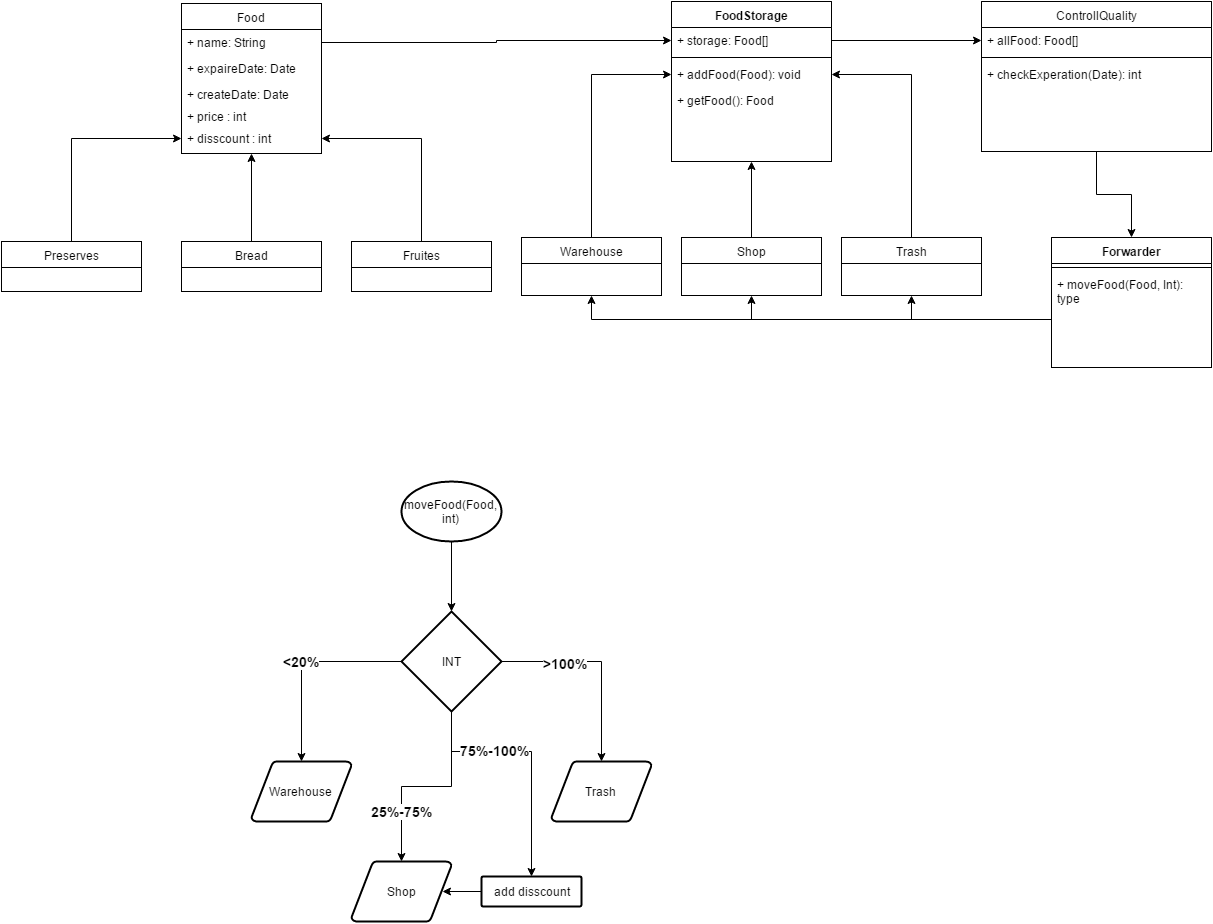

The diagram above was exported from draw.io. Its source (the exported page's mxGraphModel, read from the mxfile embedded in the PNG):
<mxGraphModel dx="1114" dy="931" grid="1" gridSize="10" guides="1" tooltips="1" connect="1" arrows="1" fold="1" page="0" pageScale="1.5" pageWidth="826" pageHeight="1169" background="#ffffff" math="0" shadow="0">
  <root>
    <mxCell id="0" style=";html=1;" />
    <mxCell id="1" style=";html=1;" parent="0" />
    <mxCell id="80" value="Food" style="swimlane;html=1;fontStyle=0;childLayout=stackLayout;horizontal=1;startSize=26;fillColor=none;horizontalStack=0;resizeParent=1;resizeLast=0;collapsible=1;marginBottom=0;swimlaneFillColor=#ffffff;" parent="1" vertex="1">
      <mxGeometry x="270" y="-158" width="140" height="150" as="geometry" />
    </mxCell>
    <mxCell id="81" value="+ name: String" style="text;html=1;strokeColor=none;fillColor=none;align=left;verticalAlign=top;spacingLeft=4;spacingRight=4;whiteSpace=wrap;overflow=hidden;rotatable=0;points=[[0,0.5],[1,0.5]];portConstraint=eastwest;" parent="80" vertex="1">
      <mxGeometry y="26" width="140" height="26" as="geometry" />
    </mxCell>
    <mxCell id="82" value="+ expaireDate: Date" style="text;html=1;strokeColor=none;fillColor=none;align=left;verticalAlign=top;spacingLeft=4;spacingRight=4;whiteSpace=wrap;overflow=hidden;rotatable=0;points=[[0,0.5],[1,0.5]];portConstraint=eastwest;" parent="80" vertex="1">
      <mxGeometry y="52" width="140" height="26" as="geometry" />
    </mxCell>
    <mxCell id="83" value="+ createDate: Date" style="text;html=1;strokeColor=none;fillColor=none;align=left;verticalAlign=top;spacingLeft=4;spacingRight=4;whiteSpace=wrap;overflow=hidden;rotatable=0;points=[[0,0.5],[1,0.5]];portConstraint=eastwest;" parent="80" vertex="1">
      <mxGeometry y="78" width="140" height="22" as="geometry" />
    </mxCell>
    <mxCell id="86" value="+ price : int" style="text;html=1;strokeColor=none;fillColor=none;align=left;verticalAlign=top;spacingLeft=4;spacingRight=4;whiteSpace=wrap;overflow=hidden;rotatable=0;points=[[0,0.5],[1,0.5]];portConstraint=eastwest;" parent="80" vertex="1">
      <mxGeometry y="100" width="140" height="22" as="geometry" />
    </mxCell>
    <mxCell id="85" value="+ disscount : int" style="text;html=1;strokeColor=none;fillColor=none;align=left;verticalAlign=top;spacingLeft=4;spacingRight=4;whiteSpace=wrap;overflow=hidden;rotatable=0;points=[[0,0.5],[1,0.5]];portConstraint=eastwest;" parent="80" vertex="1">
      <mxGeometry y="122" width="140" height="26" as="geometry" />
    </mxCell>
    <mxCell id="96" style="edgeStyle=orthogonalEdgeStyle;rounded=0;html=1;exitX=0.5;exitY=0;jettySize=auto;orthogonalLoop=1;" parent="1" source="88" target="85" edge="1">
      <mxGeometry relative="1" as="geometry" />
    </mxCell>
    <mxCell id="88" value="Preserves" style="swimlane;html=1;fontStyle=0;childLayout=stackLayout;horizontal=1;startSize=26;fillColor=none;horizontalStack=0;resizeParent=1;resizeLast=0;collapsible=1;marginBottom=0;swimlaneFillColor=#ffffff;" parent="1" vertex="1">
      <mxGeometry x="90" y="80" width="140" height="50" as="geometry" />
    </mxCell>
    <mxCell id="97" style="edgeStyle=orthogonalEdgeStyle;rounded=0;html=1;exitX=0.5;exitY=0;jettySize=auto;orthogonalLoop=1;" parent="1" source="92" target="80" edge="1">
      <mxGeometry relative="1" as="geometry" />
    </mxCell>
    <mxCell id="92" value="Bread" style="swimlane;html=1;fontStyle=0;childLayout=stackLayout;horizontal=1;startSize=26;fillColor=none;horizontalStack=0;resizeParent=1;resizeLast=0;collapsible=1;marginBottom=0;swimlaneFillColor=#ffffff;" parent="1" vertex="1">
      <mxGeometry x="270" y="80" width="140" height="50" as="geometry" />
    </mxCell>
    <mxCell id="98" style="edgeStyle=orthogonalEdgeStyle;rounded=0;html=1;exitX=0.5;exitY=0;entryX=1;entryY=0.5;jettySize=auto;orthogonalLoop=1;" parent="1" source="93" target="85" edge="1">
      <mxGeometry relative="1" as="geometry" />
    </mxCell>
    <mxCell id="93" value="Fruites" style="swimlane;html=1;fontStyle=0;childLayout=stackLayout;horizontal=1;startSize=26;fillColor=none;horizontalStack=0;resizeParent=1;resizeLast=0;collapsible=1;marginBottom=0;swimlaneFillColor=#ffffff;" parent="1" vertex="1">
      <mxGeometry x="440" y="80" width="140" height="50" as="geometry" />
    </mxCell>
    <mxCell id="134" style="edgeStyle=orthogonalEdgeStyle;rounded=0;html=1;exitX=0.5;exitY=0;entryX=0;entryY=0.5;jettySize=auto;orthogonalLoop=1;" edge="1" parent="1" source="100" target="126">
      <mxGeometry relative="1" as="geometry" />
    </mxCell>
    <mxCell id="100" value="Warehouse" style="swimlane;html=1;fontStyle=0;childLayout=stackLayout;horizontal=1;startSize=26;fillColor=none;horizontalStack=0;resizeParent=1;resizeLast=0;collapsible=1;marginBottom=0;swimlaneFillColor=#ffffff;" parent="1" vertex="1">
      <mxGeometry x="610" y="76" width="140" height="58" as="geometry" />
    </mxCell>
    <mxCell id="137" style="edgeStyle=orthogonalEdgeStyle;rounded=0;html=1;exitX=0.5;exitY=0;entryX=0.5;entryY=1;jettySize=auto;orthogonalLoop=1;" edge="1" parent="1" source="104" target="122">
      <mxGeometry relative="1" as="geometry" />
    </mxCell>
    <mxCell id="104" value="Shop" style="swimlane;html=1;fontStyle=0;childLayout=stackLayout;horizontal=1;startSize=26;fillColor=none;horizontalStack=0;resizeParent=1;resizeLast=0;collapsible=1;marginBottom=0;swimlaneFillColor=#ffffff;" parent="1" vertex="1">
      <mxGeometry x="770" y="76" width="140" height="58" as="geometry" />
    </mxCell>
    <mxCell id="136" style="edgeStyle=orthogonalEdgeStyle;rounded=0;html=1;exitX=0.5;exitY=0;entryX=1;entryY=0.5;jettySize=auto;orthogonalLoop=1;" edge="1" parent="1" source="106" target="126">
      <mxGeometry relative="1" as="geometry" />
    </mxCell>
    <mxCell id="106" value="Trash" style="swimlane;html=1;fontStyle=0;childLayout=stackLayout;horizontal=1;startSize=26;fillColor=none;horizontalStack=0;resizeParent=1;resizeLast=0;collapsible=1;marginBottom=0;swimlaneFillColor=#ffffff;" parent="1" vertex="1">
      <mxGeometry x="930" y="76" width="140" height="58" as="geometry" />
    </mxCell>
    <mxCell id="141" style="edgeStyle=orthogonalEdgeStyle;rounded=0;html=1;exitX=0.5;exitY=1;entryX=0.5;entryY=0;jettySize=auto;orthogonalLoop=1;" edge="1" parent="1" source="108" target="128">
      <mxGeometry relative="1" as="geometry" />
    </mxCell>
    <mxCell id="108" value="&lt;span style=&quot;font-weight: normal&quot;&gt;ControllQuality&lt;/span&gt;" style="swimlane;html=1;fontStyle=1;align=center;verticalAlign=top;childLayout=stackLayout;horizontal=1;startSize=26;horizontalStack=0;resizeParent=1;resizeLast=0;collapsible=1;marginBottom=0;swimlaneFillColor=#ffffff;" parent="1" vertex="1">
      <mxGeometry x="1070" y="-160" width="230" height="150" as="geometry" />
    </mxCell>
    <mxCell id="109" value="+ allFood: Food[]" style="text;html=1;strokeColor=none;fillColor=none;align=left;verticalAlign=top;spacingLeft=4;spacingRight=4;whiteSpace=wrap;overflow=hidden;rotatable=0;points=[[0,0.5],[1,0.5]];portConstraint=eastwest;" parent="108" vertex="1">
      <mxGeometry y="26" width="230" height="26" as="geometry" />
    </mxCell>
    <mxCell id="110" value="" style="line;html=1;strokeWidth=1;fillColor=none;align=left;verticalAlign=middle;spacingTop=-1;spacingLeft=3;spacingRight=3;rotatable=0;labelPosition=right;points=[];portConstraint=eastwest;" parent="108" vertex="1">
      <mxGeometry y="52" width="230" height="8" as="geometry" />
    </mxCell>
    <mxCell id="111" value="+ checkExperation(Date): int" style="text;html=1;strokeColor=none;fillColor=none;align=left;verticalAlign=top;spacingLeft=4;spacingRight=4;whiteSpace=wrap;overflow=hidden;rotatable=0;points=[[0,0.5],[1,0.5]];portConstraint=eastwest;" parent="108" vertex="1">
      <mxGeometry y="60" width="230" height="30" as="geometry" />
    </mxCell>
    <mxCell id="122" value="FoodStorage" style="swimlane;html=1;fontStyle=1;align=center;verticalAlign=top;childLayout=stackLayout;horizontal=1;startSize=26;horizontalStack=0;resizeParent=1;resizeLast=0;collapsible=1;marginBottom=0;swimlaneFillColor=#ffffff;" vertex="1" parent="1">
      <mxGeometry x="760" y="-160" width="160" height="160" as="geometry" />
    </mxCell>
    <mxCell id="123" value="+ storage: Food[]" style="text;html=1;strokeColor=none;fillColor=none;align=left;verticalAlign=top;spacingLeft=4;spacingRight=4;whiteSpace=wrap;overflow=hidden;rotatable=0;points=[[0,0.5],[1,0.5]];portConstraint=eastwest;" vertex="1" parent="122">
      <mxGeometry y="26" width="160" height="26" as="geometry" />
    </mxCell>
    <mxCell id="124" value="" style="line;html=1;strokeWidth=1;fillColor=none;align=left;verticalAlign=middle;spacingTop=-1;spacingLeft=3;spacingRight=3;rotatable=0;labelPosition=right;points=[];portConstraint=eastwest;" vertex="1" parent="122">
      <mxGeometry y="52" width="160" height="8" as="geometry" />
    </mxCell>
    <mxCell id="126" value="+ addFood(Food): void" style="text;html=1;strokeColor=none;fillColor=none;align=left;verticalAlign=top;spacingLeft=4;spacingRight=4;whiteSpace=wrap;overflow=hidden;rotatable=0;points=[[0,0.5],[1,0.5]];portConstraint=eastwest;" vertex="1" parent="122">
      <mxGeometry y="60" width="160" height="26" as="geometry" />
    </mxCell>
    <mxCell id="125" value="+ getFood(): Food" style="text;html=1;strokeColor=none;fillColor=none;align=left;verticalAlign=top;spacingLeft=4;spacingRight=4;whiteSpace=wrap;overflow=hidden;rotatable=0;points=[[0,0.5],[1,0.5]];portConstraint=eastwest;" vertex="1" parent="122">
      <mxGeometry y="86" width="160" height="34" as="geometry" />
    </mxCell>
    <mxCell id="128" value="Forwarder" style="swimlane;html=1;fontStyle=1;align=center;verticalAlign=top;childLayout=stackLayout;horizontal=1;startSize=26;horizontalStack=0;resizeParent=1;resizeLast=0;collapsible=1;marginBottom=0;swimlaneFillColor=#ffffff;" vertex="1" parent="1">
      <mxGeometry x="1140" y="76" width="160" height="130" as="geometry" />
    </mxCell>
    <mxCell id="130" value="" style="line;html=1;strokeWidth=1;fillColor=none;align=left;verticalAlign=middle;spacingTop=-1;spacingLeft=3;spacingRight=3;rotatable=0;labelPosition=right;points=[];portConstraint=eastwest;" vertex="1" parent="128">
      <mxGeometry y="26" width="160" height="8" as="geometry" />
    </mxCell>
    <mxCell id="131" value="+ moveFood(Food, Int): type" style="text;html=1;strokeColor=none;fillColor=none;align=left;verticalAlign=top;spacingLeft=4;spacingRight=4;whiteSpace=wrap;overflow=hidden;rotatable=0;points=[[0,0.5],[1,0.5]];portConstraint=eastwest;" vertex="1" parent="128">
      <mxGeometry y="34" width="160" height="96" as="geometry" />
    </mxCell>
    <mxCell id="139" style="edgeStyle=orthogonalEdgeStyle;rounded=0;html=1;exitX=1;exitY=0.5;entryX=0;entryY=0.5;jettySize=auto;orthogonalLoop=1;" edge="1" parent="1" source="81" target="123">
      <mxGeometry relative="1" as="geometry" />
    </mxCell>
    <mxCell id="140" style="edgeStyle=orthogonalEdgeStyle;rounded=0;html=1;exitX=1;exitY=0.5;entryX=0;entryY=0.5;jettySize=auto;orthogonalLoop=1;" edge="1" parent="1" source="123" target="109">
      <mxGeometry relative="1" as="geometry" />
    </mxCell>
    <mxCell id="147" style="edgeStyle=orthogonalEdgeStyle;rounded=0;html=1;exitX=0;exitY=0.5;entryX=0.5;entryY=1;jettySize=auto;orthogonalLoop=1;" edge="1" parent="1" source="131" target="106">
      <mxGeometry relative="1" as="geometry" />
    </mxCell>
    <mxCell id="148" style="edgeStyle=orthogonalEdgeStyle;rounded=0;html=1;exitX=0;exitY=0.5;entryX=0.5;entryY=1;jettySize=auto;orthogonalLoop=1;" edge="1" parent="1" source="131" target="104">
      <mxGeometry relative="1" as="geometry" />
    </mxCell>
    <mxCell id="149" style="edgeStyle=orthogonalEdgeStyle;rounded=0;html=1;exitX=0;exitY=0.5;entryX=0.5;entryY=1;jettySize=auto;orthogonalLoop=1;" edge="1" parent="1" source="131" target="100">
      <mxGeometry relative="1" as="geometry" />
    </mxCell>
    <mxCell id="155" style="edgeStyle=orthogonalEdgeStyle;rounded=0;html=1;exitX=0.5;exitY=1;exitPerimeter=0;entryX=0.5;entryY=0;entryPerimeter=0;jettySize=auto;orthogonalLoop=1;" edge="1" parent="1" source="150" target="151">
      <mxGeometry relative="1" as="geometry" />
    </mxCell>
    <mxCell id="150" value="moveFood(Food, int)" style="strokeWidth=2;html=1;shape=mxgraph.flowchart.start_1;whiteSpace=wrap;" vertex="1" parent="1">
      <mxGeometry x="490" y="320" width="100" height="60" as="geometry" />
    </mxCell>
    <mxCell id="156" value="&lt;span style=&quot;font-size: 14px&quot;&gt;&lt;b&gt;25%-75%&lt;/b&gt;&lt;/span&gt;" style="edgeStyle=orthogonalEdgeStyle;rounded=0;html=1;exitX=0.5;exitY=1;exitPerimeter=0;entryX=0.5;entryY=0;entryPerimeter=0;jettySize=auto;orthogonalLoop=1;" edge="1" parent="1" source="151" target="153">
      <mxGeometry x="0.5" relative="1" as="geometry">
        <mxPoint as="offset" />
      </mxGeometry>
    </mxCell>
    <mxCell id="157" style="edgeStyle=orthogonalEdgeStyle;rounded=0;html=1;exitX=1;exitY=0.5;exitPerimeter=0;entryX=0.5;entryY=0;entryPerimeter=0;jettySize=auto;orthogonalLoop=1;" edge="1" parent="1" source="151" target="152">
      <mxGeometry relative="1" as="geometry" />
    </mxCell>
    <mxCell id="159" value="&lt;b&gt;&lt;font style=&quot;font-size: 14px&quot;&gt;&amp;gt;100%&lt;/font&gt;&lt;/b&gt;" style="text;html=1;resizable=0;points=[];align=center;verticalAlign=middle;labelBackgroundColor=#ffffff;" vertex="1" connectable="0" parent="157">
      <mxGeometry x="-0.37" y="-1" relative="1" as="geometry">
        <mxPoint as="offset" />
      </mxGeometry>
    </mxCell>
    <mxCell id="158" value="&lt;b&gt;&lt;font style=&quot;font-size: 14px&quot;&gt;&amp;lt;20%&lt;/font&gt;&lt;/b&gt;" style="edgeStyle=orthogonalEdgeStyle;rounded=0;html=1;exitX=0;exitY=0.5;exitPerimeter=0;entryX=0.5;entryY=0;entryPerimeter=0;jettySize=auto;orthogonalLoop=1;" edge="1" parent="1" source="151" target="154">
      <mxGeometry relative="1" as="geometry" />
    </mxCell>
    <mxCell id="163" style="edgeStyle=orthogonalEdgeStyle;rounded=0;html=1;exitX=0.5;exitY=1;exitPerimeter=0;entryX=0.5;entryY=0;entryPerimeter=0;jettySize=auto;orthogonalLoop=1;" edge="1" parent="1" source="151" target="162">
      <mxGeometry relative="1" as="geometry">
        <Array as="points">
          <mxPoint x="540" y="590" />
          <mxPoint x="620" y="590" />
        </Array>
      </mxGeometry>
    </mxCell>
    <mxCell id="165" value="&lt;b&gt;&lt;font style=&quot;font-size: 14px&quot;&gt;75%-100%&lt;/font&gt;&lt;/b&gt;" style="text;html=1;resizable=0;points=[];align=center;verticalAlign=middle;labelBackgroundColor=#ffffff;" vertex="1" connectable="0" parent="163">
      <mxGeometry x="-0.3224" y="2" relative="1" as="geometry">
        <mxPoint as="offset" />
      </mxGeometry>
    </mxCell>
    <mxCell id="151" value="INT" style="strokeWidth=2;html=1;shape=mxgraph.flowchart.decision;whiteSpace=wrap;" vertex="1" parent="1">
      <mxGeometry x="490" y="450" width="100" height="100" as="geometry" />
    </mxCell>
    <mxCell id="152" value="Trash" style="strokeWidth=2;html=1;shape=mxgraph.flowchart.data;whiteSpace=wrap;" vertex="1" parent="1">
      <mxGeometry x="640" y="600" width="100" height="60" as="geometry" />
    </mxCell>
    <mxCell id="153" value="Shop" style="strokeWidth=2;html=1;shape=mxgraph.flowchart.data;whiteSpace=wrap;" vertex="1" parent="1">
      <mxGeometry x="440" y="700" width="100" height="60" as="geometry" />
    </mxCell>
    <mxCell id="154" value="Warehouse" style="strokeWidth=2;html=1;shape=mxgraph.flowchart.data;whiteSpace=wrap;" vertex="1" parent="1">
      <mxGeometry x="340" y="600" width="100" height="60" as="geometry" />
    </mxCell>
    <mxCell id="164" style="edgeStyle=orthogonalEdgeStyle;rounded=0;html=1;exitX=0;exitY=0.5;exitPerimeter=0;entryX=0.905;entryY=0.5;entryPerimeter=0;jettySize=auto;orthogonalLoop=1;" edge="1" parent="1" source="162" target="153">
      <mxGeometry relative="1" as="geometry" />
    </mxCell>
    <mxCell id="162" value="add disscount" style="strokeWidth=2;html=1;shape=mxgraph.flowchart.process;whiteSpace=wrap;" vertex="1" parent="1">
      <mxGeometry x="570" y="715" width="100" height="30" as="geometry" />
    </mxCell>
  </root>
</mxGraphModel>